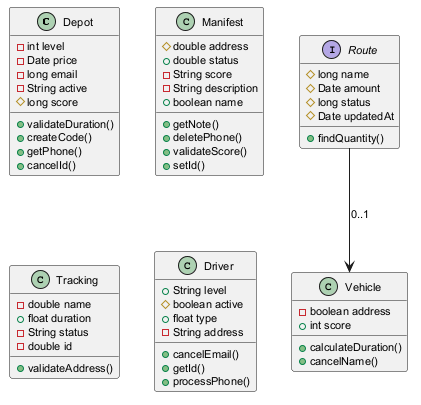

The diagram above was rendered by PlantUML. Its source (embedded in the PNG):
@startuml
skinparam defaultFontSize 11
class Depot {
  -int level
  -Date price
  -long email
  -String active
  #long score
  +validateDuration()
  +createCode()
  +getPhone()
  +cancelId()
}
class Vehicle {
  -boolean address
  +int score
  +calculateDuration()
  +cancelName()
}
interface Route {
  #long name
  #Date amount
  #long status
  #Date updatedAt
  +findQuantity()
}
class Manifest {
  #double address
  +double status
  -String score
  -String description
  +boolean name
  +getNote()
  +deletePhone()
  +validateScore()
  +setId()
}
class Tracking {
  -double name
  +float duration
  -String status
  -double id
  +validateAddress()
}
class Driver {
  +String level
  #boolean active
  +float type
  -String address
  +cancelEmail()
  +getId()
  +processPhone()
}
Route --> Vehicle : "0..1"
@enduml